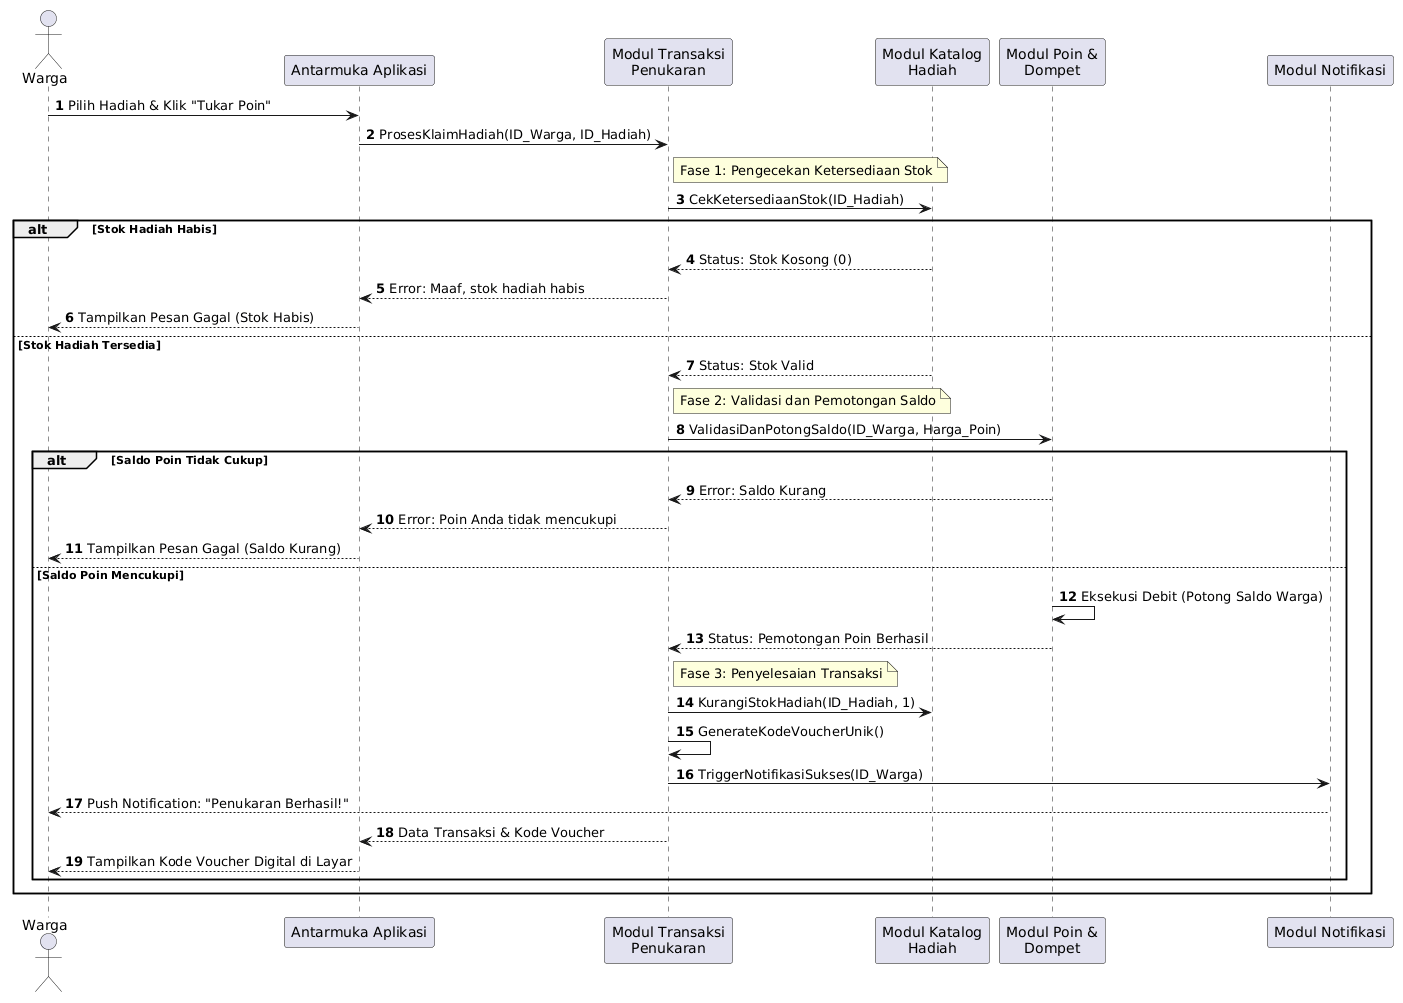

The diagram above was rendered by PlantUML. Its source (embedded in the PNG):
@startuml
autonumber

actor "Warga" as W
participant "Antarmuka Aplikasi" as UI
participant "Modul Transaksi\nPenukaran" as RT
participant "Modul Katalog\nHadiah" as RC
participant "Modul Poin &\nDompet" as PW
participant "Modul Notifikasi" as RN

W -> UI: Pilih Hadiah & Klik "Tukar Poin"
UI -> RT: ProsesKlaimHadiah(ID_Warga, ID_Hadiah)

note right of RT: Fase 1: Pengecekan Ketersediaan Stok
RT -> RC: CekKetersediaanStok(ID_Hadiah)

alt Stok Hadiah Habis
    RC --> RT: Status: Stok Kosong (0)
    RT --> UI: Error: Maaf, stok hadiah habis
    UI --> W: Tampilkan Pesan Gagal (Stok Habis)
else Stok Hadiah Tersedia
    RC --> RT: Status: Stok Valid
    
    note right of RT: Fase 2: Validasi dan Pemotongan Saldo
    RT -> PW: ValidasiDanPotongSaldo(ID_Warga, Harga_Poin)
    
    alt Saldo Poin Tidak Cukup
        PW --> RT: Error: Saldo Kurang
        RT --> UI: Error: Poin Anda tidak mencukupi
        UI --> W: Tampilkan Pesan Gagal (Saldo Kurang)
    else Saldo Poin Mencukupi
        PW -> PW: Eksekusi Debit (Potong Saldo Warga)
        PW --> RT: Status: Pemotongan Poin Berhasil
        
        note right of RT: Fase 3: Penyelesaian Transaksi
        RT -> RC: KurangiStokHadiah(ID_Hadiah, 1)
        RT -> RT: GenerateKodeVoucherUnik()
        
        RT -> RN: TriggerNotifikasiSukses(ID_Warga)
        RN --> W: Push Notification: "Penukaran Berhasil!"
        
        RT --> UI: Data Transaksi & Kode Voucher
        UI --> W: Tampilkan Kode Voucher Digital di Layar
    end
end
@enduml